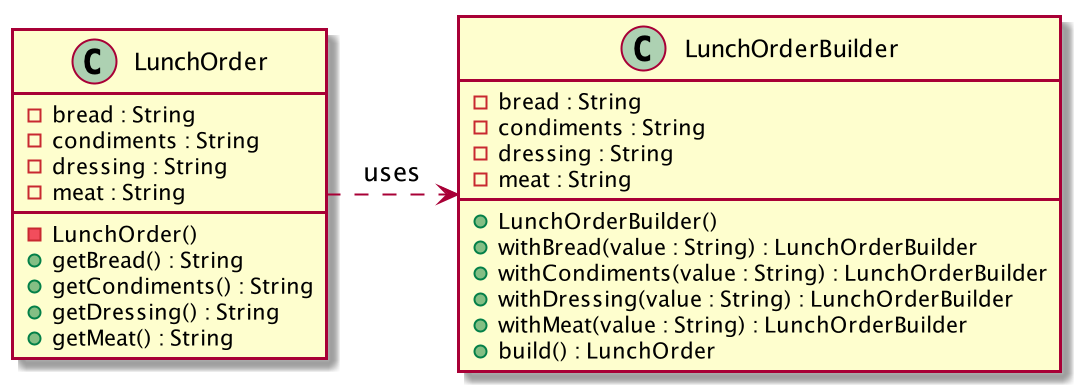

The diagram above was rendered by PlantUML. Its source (embedded in the PNG):
@startuml

class LunchOrder {
  - bread : String
  - condiments : String
  - dressing : String
  - meat : String
  - LunchOrder()
  + getBread() : String
  + getCondiments() : String
  + getDressing() : String
  + getMeat() : String
}

class LunchOrderBuilder {
  - bread : String
  - condiments : String
  - dressing : String
  - meat : String
  + LunchOrderBuilder()
  + withBread(value : String) : LunchOrderBuilder
  + withCondiments(value : String) : LunchOrderBuilder
  + withDressing(value : String) : LunchOrderBuilder
  + withMeat(value : String) : LunchOrderBuilder
  + build() : LunchOrder
}

LunchOrder .right.> LunchOrderBuilder : uses

@enduml